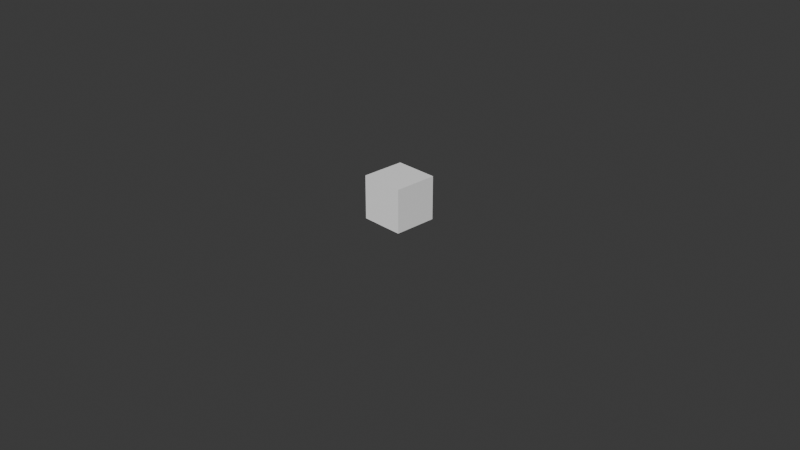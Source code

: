 # Source: Bench.blend  (saved by Blender 5.0.118; exported with 4.5.12 LTS)
import bpy
from mathutils import Matrix  # noqa: F401  (used for matrix-valued properties, if any)

bpy.ops.wm.read_factory_settings(use_empty=True)
scene = bpy.context.scene
scene.name = 'Scene'

# ---- collections
col_collection = bpy.data.collections.new('Collection'); scene.collection.children.link(col_collection)

# ---- materials (node trees are filled in below, after node groups)
mat_material_001 = bpy.data.materials.new('Material.001')

# ---- material node trees
mat_material_001.use_nodes = True; mat_material_001.node_tree.nodes.clear()
_N = mat_material_001.node_tree.nodes; _L = mat_material_001.node_tree.links
n0 = _N.new('ShaderNodeBsdfPrincipled'); n0.name = 'Principled BSDF'; n0.location = (-200, 100)
n0.inputs[0].default_value = (1.0, 1.0, 1.0, 1.0)
n1 = _N.new('ShaderNodeOutputMaterial'); n1.name = 'Material Output'; n1.location = (200, 100)
_L.new(n0.outputs[0], n1.inputs[0])
n1.is_active_output = True

# ---- world
world_world = bpy.data.worlds.new('World'); scene.world = world_world
world_world.use_nodes = True; world_world.node_tree.nodes.clear()
_N = world_world.node_tree.nodes; _L = world_world.node_tree.links
n0 = _N.new('ShaderNodeOutputWorld'); n0.name = 'World Output'; n0.location = (200, 100)
n1 = _N.new('ShaderNodeBackground'); n1.name = 'Background'; n1.location = (-200, 100)
n1.inputs[0].default_value = (0.05088, 0.05088, 0.05088, 1.0)
_L.new(n1.outputs[0], n0.inputs[0])
n0.is_active_output = True
world_world.color = (0.05088, 0.05088, 0.05088)
world_world.sun_shadow_jitter_overblur = 0.0

# ---- cameras
cam_camera = bpy.data.cameras.new('Camera')
cam_camera.clip_end = 100.0
cam_camera.ortho_scale = 7.314

# ---- lights
light_light = bpy.data.lights.new('Light', 'POINT')
light_light.energy = 1000.0
light_light.shadow_soft_size = 0.1

# ---- meshes
me_cube_001 = bpy.data.meshes.new('Cube.001')
me_cube_001.from_pydata([(-0.2375, -0.2375, 0.0), (-0.2375, -0.2375, 0.475), (-0.2375, 0.2375, 0.0), (-0.2375, 0.2375, 0.475), (0.2375, -0.2375, 0.0), (0.2375, -0.2375, 0.475), (0.2375, 0.2375, 0.0), (0.2375, 0.2375, 0.475)], [], [(0, 1, 3, 2), (2, 3, 7, 6), (6, 7, 5, 4), (4, 5, 1, 0), (2, 6, 4, 0), (7, 3, 1, 5)])
_uv = me_cube_001.uv_layers.new(name='UVMap')
_uv.uv.foreach_set('vector', [0.375, 0.0, 0.625, 0.0, 0.625, 0.25, 0.375, 0.25, 0.375, 0.25, 0.625, 0.25, 0.625, 0.5, 0.375, 0.5, 0.375, 0.5, 0.625, 0.5, 0.625, 0.75, 0.375, 0.75, 0.375, 0.75, 0.625, 0.75, 0.625, 1.0, 0.375, 1.0, 0.125, 0.5, 0.375, 0.5, 0.375, 0.75, 0.125, 0.75, 0.625, 0.5, 0.875, 0.5, 0.875, 0.75, 0.625, 0.75])
me_cube_001.materials.append(mat_material_001)
me_cube_001.update()

# ---- objects
ob_light = bpy.data.objects.new('Light', light_light)
ob_camera = bpy.data.objects.new('Camera', cam_camera)
ob_bench = bpy.data.objects.new('Bench', me_cube_001)

# ---- transforms, parenting, visibility, modifiers, constraints
ob_light.location = (4.076, 1.005, 5.904)
ob_light.rotation_euler = (0.6503, 0.05522, 1.866)
ob_light.lock_rotations_4d = False
ob_light.empty_display_type = 'ARROWS'
ob_light.color = (0.0, 0.0, 0.0, 0.0)
ob_light.hide_render = True
ob_light.lineart.crease_threshold = 0.0
ob_camera.location = (7.359, -6.926, 4.958)
ob_camera.rotation_euler = (1.109, 0.0, 0.8149)
ob_camera.lock_rotations_4d = False
ob_camera.empty_display_type = 'ARROWS'
ob_camera.color = (0.0, 0.0, 0.0, 0.0)
ob_camera.hide_render = True
ob_camera.display_type = 'WIRE'
ob_camera.lineart.crease_threshold = 0.0
ob_bench.location = (0.0, 0.0, 0.0)

# ---- collection membership
col_collection.objects.link(ob_light)
col_collection.objects.link(ob_camera)
col_collection.objects.link(ob_bench)

# ---- scene / render settings (as saved in the file)
scene.camera = ob_camera
scene.frame_start = 1; scene.frame_end = 250; scene.frame_set(1)
scene.render.engine = 'BLENDER_EEVEE_NEXT'
scene.render.bake_bias = 0.0
scene.render.bake_samples = 0
scene.cycles.sampling_pattern = 'TABULATED_SOBOL'
scene.eevee.use_volume_custom_range = False
bpy.context.view_layer.update()

# ---- added for rendering (the .blend has no usable light): sun
light_auto_sun = bpy.data.lights.new('AutoSun', 'SUN')
light_auto_sun.energy = 3.0
light_auto_sun.angle = 0.0523599
ob_auto_sun = bpy.data.objects.new('AutoSun', light_auto_sun)
scene.collection.objects.link(ob_auto_sun)
ob_auto_sun.rotation_euler = (0.872665, 0.174533, 0.523599)
bpy.context.view_layer.update()
